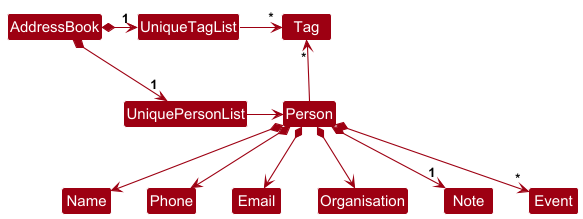

The diagram above was rendered by PlantUML. Its source (embedded in the PNG):
@startuml
!include style.puml
skinparam arrowThickness 1.1
skinparam arrowColor MODEL_COLOR
skinparam classBackgroundColor MODEL_COLOR

AddressBook *-right-> "1" UniquePersonList
AddressBook *-right-> "1" UniqueTagList
UniqueTagList -[hidden]down- UniquePersonList
UniqueTagList -[hidden]down- UniquePersonList

UniqueTagList -right-> "*" Tag
UniquePersonList -right-> Person

Person -up-> "*" Tag

Person *--> Name
Person *--> Phone
Person *--> Email
Person *--> Organisation
Person *--> "1" Note
Person *--> "*" Event
@enduml